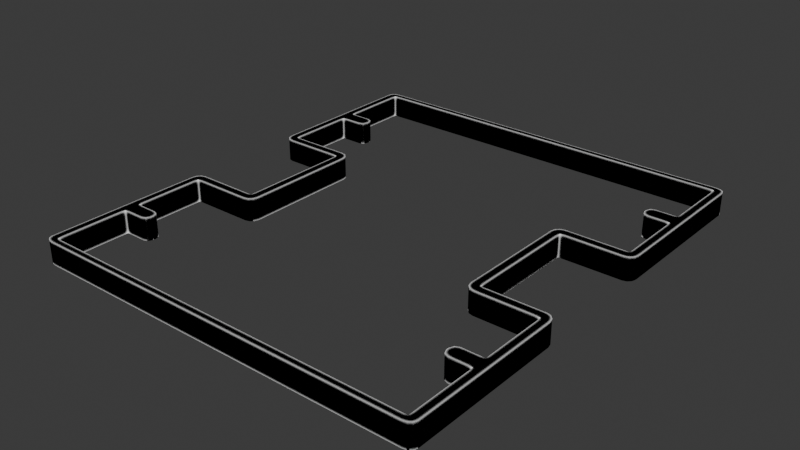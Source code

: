 # Source: Code-ManMaze.blend  (saved by Blender 5.1.29; exported with 4.5.12 LTS)
import bpy
from mathutils import Matrix  # noqa: F401  (used for matrix-valued properties, if any)

bpy.ops.wm.read_factory_settings(use_empty=True)
scene = bpy.context.scene
scene.name = 'Scene'

# ---- images (referenced by path relative to the original .blend; pixels are not part of the script)
import os
ASSET_DIR = os.environ.get("B2B_ASSET_DIR", "")  # directory of the original .blend (textures are referenced by path, not embedded)
HERE = os.path.dirname(os.path.abspath(__file__))  # packed textures are extracted next to this script under _unpacked/

def load_image(name, relpath, width, height, colorspace="sRGB"):
    """Load a texture the original file referenced (path relative to the .blend, or extracted next to this script)."""
    p = next((c for c in (os.path.join(HERE, relpath), os.path.join(ASSET_DIR, relpath)) if relpath and os.path.exists(c)), "")
    if p:
        img = bpy.data.images.load(p, check_existing=True)
        img.name = name
    else:  # same state as the original file: an image datablock whose file is absent (Cycles renders it pink)
        img = bpy.data.images.new(name, width, height)
        img.source = "FILE"
        img.filepath = "//" + (relpath or name)
    img.colorspace_settings.name = colorspace
    return img
img_emissivemask = load_image('EmissiveMask', 'EmissiveMask.png', 1024, 1024, 'sRGB')

# ---- materials (node trees are filled in below, after node groups)
mat_empty = bpy.data.materials.new('Empty')

# ---- material node trees
mat_empty.use_nodes = True; mat_empty.node_tree.nodes.clear()
_N = mat_empty.node_tree.nodes; _L = mat_empty.node_tree.links
n0 = _N.new('ShaderNodeOutputMaterial'); n0.name = 'Material Output'; n0.location = (15, 195)
n1 = _N.new('ShaderNodeWireframe'); n1.name = 'Wireframe'; n1.location = (-652, -227)
n1.inputs[0].default_value = 0.04
n2 = _N.new('ShaderNodeEmission'); n2.name = 'Emission'; n2.location = (-165, 219)
n3 = _N.new('ShaderNodeBevel'); n3.name = 'Bevel'; n3.location = (-984, 118)
n3.samples = 16
n3.inputs[0].default_value = 2.0
n4 = _N.new('ShaderNodeNewGeometry'); n4.name = 'Geometry'; n4.location = (-1000, -28)
n5 = _N.new('ShaderNodeVectorMath'); n5.name = 'Vector Math'; n5.location = (-714, 85)
n5.operation = 'DOT_PRODUCT'
n6 = _N.new('ShaderNodeValToRGB'); n6.name = 'Color Ramp.001'; n6.location = (-445, 244)
while len(n6.color_ramp.elements) > 1: n6.color_ramp.elements.remove(n6.color_ramp.elements[-1])
n6.color_ramp.elements[0].position = 0.4636; n6.color_ramp.elements[0].color = (1.0, 1.0, 1.0, 1.0)
_e = n6.color_ramp.elements.new(0.9); _e.color = (0.0, 0.0, 0.0, 1.0)
n7 = _N.new('ShaderNodeTexImage'); n7.name = 'Image Texture'; n7.location = (240, 192)
n7.image = img_emissivemask
_L.new(n2.outputs[0], n0.inputs[0])
_L.new(n3.outputs[0], n5.inputs[0])
_L.new(n4.outputs[1], n5.inputs[1])
_L.new(n5.outputs[1], n6.inputs[0])
_L.new(n6.outputs[0], n2.inputs[0])
n0.is_active_output = True

# ---- world
world_world = bpy.data.worlds.new('World'); scene.world = world_world
world_world.use_nodes = True; world_world.node_tree.nodes.clear()
_N = world_world.node_tree.nodes; _L = world_world.node_tree.links
n0 = _N.new('ShaderNodeOutputWorld'); n0.name = 'World Output'; n0.location = (200, 100)
n1 = _N.new('ShaderNodeBackground'); n1.name = 'Background'; n1.location = (-200, 100)
n1.inputs[0].default_value = (0.05088, 0.05088, 0.05088, 1.0)
_L.new(n1.outputs[0], n0.inputs[0])
n0.is_active_output = True
world_world.color = (0.05088, 0.05088, 0.05088)
world_world.sun_shadow_jitter_overblur = 0.0

# ---- meshes
me_empty = bpy.data.meshes.new('Empty')
me_empty.from_pydata([(0.0, -2.428, 0.0), (0.0, -2.5, 0.0), (-2.098, -2.428, 0.0), (-2.19, -0.7284, 0.0), (-2.098, -0.7284, 0.0), (-2.098, -0.6291, 0.0), (-1.318, -2.5, 0.0), (-1.318, -2.428, 0.0), (-1.417, -2.428, 0.0), (-1.417, -0.6291, 0.0), (-1.417, -2.5, 0.0), (-1.318, -0.1704, 0.0), (-1.417, -0.1704, 0.0), (-1.318, -0.08519, 0.0), (-1.417, -0.08519, 0.0), (-2.19, -1.655, 0.0), (-2.098, -1.655, 0.0), (-2.19, -1.49, 0.0), (-2.098, -1.49, 0.0), (-1.791, -2.428, 0.0), (-1.791, -0.7284, 0.0), (-1.791, -0.6291, 0.0), (-1.791, -2.5, 0.0), (-1.318, 0.0, 0.0), (-1.417, 0.0, 0.0), (-1.417, -0.7284, 0.0), (-1.318, -0.6291, 0.0), (-1.368, -0.7151, 0.0), (-1.331, -0.6788, 0.0), (-2.144, -0.6424, 0.0), (-2.178, -0.6787, 0.0), (-2.098, -2.5, 0.0), (-2.19, -2.428, 0.0), (-2.144, -2.49, 0.0), (-2.178, -2.464, 0.0), (-1.791, -1.587, 0.0), (-1.859, -1.655, 0.0), (-1.811, -1.635, 0.0), (-1.791, -1.558, 0.0), (-1.859, -1.49, 0.0), (-1.811, -1.509, 0.0)], [], [(6, 1, 0, 7), (17, 18, 4, 3), (10, 6, 7, 8), (22, 10, 8, 19), (20, 25, 9, 21), (9, 26, 11, 12), (12, 11, 13, 14), (32, 2, 16, 15), (15, 16, 18, 17), (4, 20, 21, 5), (31, 22, 19, 2), (14, 13, 23, 24), (25, 27, 28, 26, 9), (3, 4, 5, 29, 30), (32, 34, 33, 31, 2), (16, 36, 37, 35, 38, 40, 39, 18)])
_uv = me_empty.uv_layers.new(name='UVMap')
_uv.uv.foreach_set('vector', [0.1991, 0.0, 0.5, 0.0, 0.5, 0.0144, 0.1991, 0.0144, 0.0, 0.2021, 0.02096, 0.2021, 0.02096, 0.3543, 0.0, 0.3543, 0.1765, 0.0, 0.1991, 0.0, 0.1991, 0.0144, 0.1765, 0.0144, 0.09118, 0.0, 0.1765, 0.0, 0.1765, 0.0144, 0.09118, 0.0144, 0.09118, 0.3543, 0.1765, 0.3543, 0.1765, 0.3742, 0.09118, 0.3742, 0.1765, 0.3742, 0.1991, 0.3742, 0.1991, 0.4659, 0.1765, 0.4659, 0.1765, 0.4659, 0.1991, 0.4659, 0.1991, 0.483, 0.1765, 0.483, 0.0, 0.0144, 0.02096, 0.0144, 0.02096, 0.169, 0.0, 0.169, 0.0, 0.169, 0.02096, 0.169, 0.02096, 0.2021, 0.0, 0.2021, 0.02096, 0.3543, 0.09118, 0.3543, 0.09118, 0.3742, 0.02096, 0.3742, 0.02096, 0.0, 0.09118, 0.0, 0.09118, 0.0144, 0.02096, 0.0144, 0.1765, 0.483, 0.1991, 0.483, 0.1991, 0.483, 0.1765, 0.483, 0.1765, 0.3543, 0.1878, 0.357, 0.1961, 0.3642, 0.1991, 0.3742, 0.1765, 0.3742, 0.0, 0.3543, 0.02096, 0.3543, 0.02095, 0.3742, 0.01047, 0.3715, 0.002806, 0.3643, 0.0, 0.01439, 0.002806, 0.007194, 0.01047, 0.001928, 0.02096, 0.0, 0.02096, 0.0144, 0.02096, 0.169, 0.07561, 0.169, 0.08662, 0.173, 0.09118, 0.1827, 0.09118, 0.1885, 0.08662, 0.1981, 0.07561, 0.2021, 0.02096, 0.2021])
me_empty.materials.append(mat_empty)
me_empty.update()
me_empty_001 = bpy.data.meshes.new('Empty.001')
me_empty_001.from_pydata([(-47.15, -54.55, 5.617), (-49.21, -16.37, 5.617), (-47.15, -16.37, 5.617), (-47.15, -14.13, 5.617), (-31.84, -14.13, 5.617), (-47.15, -37.18, 5.617), (-47.15, -33.47, 5.617), (-29.62, 14.13, 5.617), (-31.84, 14.13, 5.617), (-31.84, -16.37, 5.617), (-29.62, -14.13, 5.617), (-30.73, -16.07, 5.617), (-29.91, -15.25, 5.617), (-48.18, -14.43, 5.617), (-48.94, -15.25, 5.617), (-47.15, -56.17, 5.617), (-49.21, -54.55, 5.617), (-48.18, -55.95, 5.617), (-48.94, -55.36, 5.617), (-40.24, -35.65, 5.617), (-41.77, -37.18, 5.617), (-40.69, -36.74, 5.617), (-40.24, -35.0, 5.617), (-41.77, -33.47, 5.617), (-40.69, -33.92, 5.617), (-47.15, -54.55, 0.0), (-49.21, -16.37, 0.0), (-47.15, -16.37, 0.0), (-47.15, -14.13, 0.0), (-31.84, -14.13, 0.0), (-47.15, -37.18, 0.0), (-47.15, -33.47, 0.0), (-29.62, 14.13, 0.0), (-31.84, 14.13, 0.0), (-31.84, -16.37, 0.0), (-29.62, -14.13, 0.0), (-30.73, -16.07, 0.0), (-29.91, -15.25, 0.0), (-48.18, -14.43, 0.0), (-48.94, -15.25, 0.0), (-47.15, -56.17, 0.0), (-49.21, -54.55, 0.0), (-48.18, -55.95, 0.0), (-48.94, -55.36, 0.0), (-40.24, -35.65, 0.0), (-41.77, -37.18, 0.0), (-40.69, -36.74, 0.0), (-40.24, -35.0, 0.0), (-41.77, -33.47, 0.0), (-40.69, -33.92, 0.0), (-47.15, 54.55, 5.617), (-49.21, 16.37, 5.617), (-47.15, 16.37, 5.617), (-47.15, 14.13, 5.617), (-47.15, 37.18, 5.617), (-47.15, 33.47, 5.617), (-31.84, 16.37, 5.617), (-30.73, 16.07, 5.617), (-29.91, 15.25, 5.617), (-48.18, 14.43, 5.617), (-48.94, 15.25, 5.617), (-47.15, 56.17, 5.617), (-49.21, 54.55, 5.617), (-48.18, 55.95, 5.617), (-48.94, 55.36, 5.617), (-40.24, 35.65, 5.617), (-41.77, 37.18, 5.617), (-40.69, 36.74, 5.617), (-40.24, 35.0, 5.617), (-41.77, 33.47, 5.617), (-40.69, 33.92, 5.617), (-47.15, 54.55, 0.0), (-49.21, 16.37, 0.0), (-47.15, 16.37, 0.0), (-47.15, 14.13, 0.0), (-47.15, 37.18, 0.0), (-47.15, 33.47, 0.0), (-31.84, 16.37, 0.0), (-30.73, 16.07, 0.0), (-29.91, 15.25, 0.0), (-48.18, 14.43, 0.0), (-48.94, 15.25, 0.0), (-47.15, 56.17, 0.0), (-49.21, 54.55, 0.0), (-48.18, 55.95, 0.0), (-48.94, 55.36, 0.0), (-40.24, 35.65, 0.0), (-41.77, 37.18, 0.0), (-40.69, 36.74, 0.0), (-40.24, 35.0, 0.0), (-41.77, 33.47, 0.0), (-40.69, 33.92, 0.0), (47.15, -54.55, 5.617), (49.21, -16.37, 5.617), (47.15, -16.37, 5.617), (47.15, -14.13, 5.617), (31.84, -14.13, 5.617), (47.15, -37.18, 5.617), (47.15, -33.47, 5.617), (29.62, -14.13, 5.617), (31.84, -16.37, 5.617), (30.73, -16.07, 5.617), (29.91, -15.25, 5.617), (48.18, -14.43, 5.617), (48.94, -15.25, 5.617), (47.15, -56.17, 5.617), (49.21, -54.55, 5.617), (48.18, -55.95, 5.617), (48.94, -55.36, 5.617), (40.24, -35.65, 5.617), (41.77, -37.18, 5.617), (40.69, -36.74, 5.617), (40.24, -35.0, 5.617), (41.77, -33.47, 5.617), (40.69, -33.92, 5.617), (47.15, -54.55, 0.0), (49.21, -16.37, 0.0), (47.15, -16.37, 0.0), (47.15, -14.13, 0.0), (31.84, -14.13, 0.0), (47.15, -37.18, 0.0), (47.15, -33.47, 0.0), (31.84, -16.37, 0.0), (29.62, -14.13, 0.0), (30.73, -16.07, 0.0), (29.91, -15.25, 0.0), (48.18, -14.43, 0.0), (48.94, -15.25, 0.0), (47.15, -56.17, 0.0), (49.21, -54.55, 0.0), (48.18, -55.95, 0.0), (48.94, -55.36, 0.0), (40.24, -35.65, 0.0), (41.77, -37.18, 0.0), (40.69, -36.74, 0.0), (40.24, -35.0, 0.0), (41.77, -33.47, 0.0), (40.69, -33.92, 0.0), (47.15, 54.55, 5.617), (49.21, 16.37, 5.617), (47.15, 16.37, 5.617), (47.15, 14.13, 5.617), (31.84, 14.13, 5.617), (47.15, 37.18, 5.617), (47.15, 33.47, 5.617), (31.84, 16.37, 5.617), (29.62, 14.13, 5.617), (30.73, 16.07, 5.617), (29.91, 15.25, 5.617), (48.18, 14.43, 5.617), (48.94, 15.25, 5.617), (47.15, 56.17, 5.617), (49.21, 54.55, 5.617), (48.18, 55.95, 5.617), (48.94, 55.36, 5.617), (40.24, 35.65, 5.617), (41.77, 37.18, 5.617), (40.69, 36.74, 5.617), (40.24, 35.0, 5.617), (41.77, 33.47, 5.617), (40.69, 33.92, 5.617), (47.15, 54.55, 0.0), (49.21, 16.37, 0.0), (47.15, 16.37, 0.0), (47.15, 14.13, 0.0), (31.84, 14.13, 0.0), (47.15, 37.18, 0.0), (47.15, 33.47, 0.0), (31.84, 16.37, 0.0), (29.62, 14.13, 0.0), (30.73, 16.07, 0.0), (29.91, 15.25, 0.0), (48.18, 14.43, 0.0), (48.94, 15.25, 0.0), (47.15, 56.17, 0.0), (49.21, 54.55, 0.0), (48.18, 55.95, 0.0), (48.94, 55.36, 0.0), (40.24, 35.65, 0.0), (41.77, 37.18, 0.0), (40.69, 36.74, 0.0), (40.24, 35.0, 0.0), (41.77, 33.47, 0.0), (40.69, 33.92, 0.0)], [], [(104, 103, 94), (104, 94, 93), (94, 98, 93), (102, 101, 96), (61, 84, 63), (113, 114, 112), (2, 4, 3), (95, 94, 103), (113, 109, 110), (142, 119, 165), (60, 80, 59), (113, 112, 109), (7, 79, 58), (96, 99, 102), (5, 25, 30), (101, 100, 96), (106, 93, 97), (107, 108, 92), (108, 106, 92), (105, 107, 92), (18, 17, 0), (17, 15, 0), (1, 16, 5), (16, 18, 0), (1, 5, 6), (13, 14, 2), (14, 1, 2), (99, 142, 146), (3, 13, 2), (138, 61, 50), (12, 10, 4), (9, 11, 4), (11, 12, 4), (93, 98, 97), (109, 111, 110), (2, 1, 6), (5, 16, 0), (24, 23, 22), (1, 41, 16), (106, 97, 92), (23, 20, 22), (21, 19, 20), (19, 22, 20), (67, 87, 66), (68, 86, 65), (66, 75, 54), (58, 78, 57), (156, 144, 143), (6, 48, 31), (54, 71, 50), (10, 37, 35), (100, 117, 94), (104, 126, 103), (52, 76, 55), (15, 42, 40), (159, 183, 182), (110, 120, 97), (144, 182, 167), (22, 44, 47), (156, 166, 179), (103, 118, 95), (13, 28, 38), (101, 122, 100), (57, 77, 56), (158, 178, 181), (11, 34, 36), (99, 125, 102), (140, 142, 141), (8, 7, 58), (58, 57, 8), (57, 56, 8), (105, 130, 107), (69, 70, 68), (69, 68, 65), (69, 65, 66), (53, 52, 59), (52, 55, 51), (60, 52, 51), (60, 59, 52), (62, 51, 54), (63, 64, 50), (64, 62, 50), (0, 105, 92), (61, 63, 50), (154, 153, 138), (153, 151, 138), (139, 152, 143), (152, 154, 138), (139, 143, 144), (149, 150, 140), (150, 139, 140), (96, 94, 95), (141, 149, 140), (7, 4, 10), (148, 146, 142), (145, 147, 142), (147, 148, 142), (51, 55, 54), (65, 67, 66), (140, 139, 144), (143, 152, 138), (160, 159, 158), (18, 41, 43), (62, 54, 50), (159, 156, 158), (157, 155, 156), (155, 158, 156), (51, 81, 60), (72, 62, 83), (97, 115, 92), (54, 69, 66), (1, 39, 26), (0, 115, 25), (63, 85, 64), (71, 138, 50), (56, 73, 52), (59, 74, 53), (64, 83, 62), (65, 88, 67), (97, 113, 110), (74, 8, 53), (2, 31, 27), (61, 174, 82), (20, 6, 5), (151, 176, 174), (69, 91, 70), (70, 89, 68), (55, 90, 69), (40, 105, 15), (146, 123, 99), (7, 35, 32), (146, 171, 169), (94, 121, 98), (116, 106, 129), (4, 33, 29), (111, 133, 110), (14, 38, 39), (109, 134, 111), (12, 36, 37), (107, 131, 108), (153, 177, 176), (108, 129, 106), (102, 124, 101), (20, 30, 45), (93, 127, 104), (114, 135, 112), (17, 43, 42), (98, 136, 113), (154, 175, 177), (113, 137, 114), (155, 180, 178), (24, 47, 49), (150, 172, 173), (3, 29, 28), (19, 46, 44), (147, 168, 170), (8, 52, 53), (143, 161, 166), (139, 175, 152), (112, 132, 109), (140, 167, 163), (141, 165, 164), (21, 45, 46), (148, 170, 171), (9, 27, 34), (23, 49, 48), (118, 96, 95), (160, 181, 183), (157, 179, 180), (149, 164, 172), (139, 173, 162), (145, 163, 168), (61, 82, 84), (2, 9, 4), (142, 96, 119), (60, 81, 80), (7, 32, 79), (5, 0, 25), (99, 96, 142), (138, 151, 61), (1, 26, 41), (67, 88, 87), (68, 89, 86), (66, 87, 75), (58, 79, 78), (156, 159, 144), (6, 23, 48), (54, 75, 71), (10, 12, 37), (100, 122, 117), (104, 127, 126), (52, 73, 76), (15, 17, 42), (159, 160, 183), (110, 133, 120), (144, 159, 182), (22, 19, 44), (156, 143, 166), (103, 126, 118), (13, 3, 28), (101, 124, 122), (57, 78, 77), (158, 155, 178), (11, 9, 34), (99, 123, 125), (140, 145, 142), (105, 128, 130), (0, 15, 105), (96, 100, 94), (7, 8, 4), (18, 16, 41), (51, 72, 81), (72, 51, 62), (97, 120, 115), (54, 55, 69), (1, 14, 39), (0, 92, 115), (63, 84, 85), (71, 161, 138), (56, 77, 73), (59, 80, 74), (64, 85, 83), (65, 86, 88), (97, 98, 113), (74, 33, 8), (2, 6, 31), (61, 151, 174), (20, 23, 6), (151, 153, 176), (69, 90, 91), (70, 91, 89), (55, 76, 90), (40, 128, 105), (146, 169, 123), (7, 10, 35), (146, 148, 171), (94, 117, 121), (116, 93, 106), (4, 8, 33), (111, 134, 133), (14, 13, 38), (109, 132, 134), (12, 11, 36), (107, 130, 131), (153, 154, 177), (108, 131, 129), (102, 125, 124), (20, 5, 30), (93, 116, 127), (114, 137, 135), (17, 18, 43), (98, 121, 136), (154, 152, 175), (113, 136, 137), (155, 157, 180), (24, 22, 47), (150, 149, 172), (3, 4, 29), (19, 21, 46), (147, 145, 168), (8, 56, 52), (143, 138, 161), (139, 162, 175), (112, 135, 132), (140, 144, 167), (141, 142, 165), (21, 20, 45), (148, 147, 170), (9, 2, 27), (23, 24, 49), (118, 119, 96), (160, 158, 181), (157, 156, 179), (149, 141, 164), (139, 150, 173), (145, 140, 163)])
_uv = me_empty_001.uv_layers.new(name='UVMap')
_uv.uv.foreach_set('vector', [0.8748, 0.3643, 0.868, 0.3716, 0.8589, 0.3544, 0.8748, 0.3643, 0.8589, 0.3544, 0.8772, 0.3544, 0.8589, 0.3544, 0.8589, 0.2022, 0.8772, 0.3544, 0.7055, 0.3643, 0.7127, 0.357, 0.7226, 0.3742, 0.2295, 0.871, 0.2795, 0.8802, 0.2295, 0.8802, 0.811, 0.2022, 0.8013, 0.1982, 0.7973, 0.1885, 0.01955, 0.3544, 0.1558, 0.3742, 0.01955, 0.3742, 0.8589, 0.3742, 0.8589, 0.3544, 0.868, 0.3716, 0.811, 0.2022, 0.7973, 0.1827, 0.811, 0.1691, 0.3862, 0.6365, 0.4362, 0.3849, 0.4362, 0.6365, 0.3862, 0.374, 0.4362, 0.3813, 0.3862, 0.3813, 0.811, 0.2022, 0.7973, 0.1885, 0.7973, 0.1827, 0.5946, 0.629, 0.6446, 0.6389, 0.5946, 0.6389, 0.7226, 0.3742, 0.7028, 0.3742, 0.7055, 0.3643, 8.522e-05, 0.5331, 0.05008, 0.3785, 0.05008, 0.5331, 0.7127, 0.357, 0.7226, 0.3544, 0.7226, 0.3742, 0.8772, 0.01448, 0.8772, 0.3544, 0.8589, 0.1691, 0.868, 0.002017, 0.8748, 0.007282, 0.8589, 0.01449, 0.8748, 0.007282, 0.8772, 0.01448, 0.8589, 0.01449, 0.8589, 8.916e-05, 0.868, 0.002017, 0.8589, 0.01449, 0.003652, 0.007282, 0.01037, 0.002017, 0.01955, 0.01449, 0.01037, 0.002017, 0.01955, 8.916e-05, 0.01955, 0.01449, 0.001193, 0.3544, 0.001193, 0.01448, 0.01955, 0.1691, 0.001193, 0.01448, 0.003652, 0.007282, 0.01955, 0.01449, 0.001193, 0.3544, 0.01955, 0.1691, 0.01955, 0.2022, 0.01037, 0.3716, 0.003652, 0.3643, 0.01955, 0.3544, 0.003652, 0.3643, 0.001193, 0.3544, 0.01955, 0.3544, 0.7028, 0.3742, 0.7226, 0.6258, 0.7028, 0.6259, 0.01955, 0.3742, 0.01037, 0.3716, 0.01955, 0.3544, 0.8589, 0.9856, 0.01955, 1.0, 0.01955, 0.9856, 0.173, 0.3643, 0.1756, 0.3742, 0.1558, 0.3742, 0.1558, 0.3544, 0.1657, 0.357, 0.1558, 0.3742, 0.1657, 0.357, 0.173, 0.3643, 0.1558, 0.3742, 0.8772, 0.3544, 0.8589, 0.2022, 0.8589, 0.1691, 0.7973, 0.1827, 0.8013, 0.1731, 0.811, 0.1691, 0.01955, 0.3544, 0.001193, 0.3544, 0.01955, 0.2022, 0.01955, 0.1691, 0.001193, 0.01448, 0.01955, 0.01449, 0.07708, 0.1982, 0.06743, 0.2022, 0.08107, 0.1885, 0.4379, 0.03416, 0.4879, 0.3741, 0.4379, 0.3741, 0.8772, 0.01448, 0.8589, 0.1691, 0.8589, 0.01449, 0.06743, 0.2022, 0.06743, 0.1691, 0.08107, 0.1885, 0.07708, 0.1731, 0.08107, 0.1827, 0.06743, 0.1691, 0.08107, 0.1827, 0.08107, 0.1885, 0.06743, 0.1691, 0.3867, 0.7399, 0.3964, 0.6899, 0.3964, 0.7399, 0.1519, 0.01624, 0.1461, 0.06624, 0.1461, 0.01624, 0.3964, 0.7399, 0.4443, 0.6899, 0.4443, 0.7399, 0.5946, 0.6389, 0.6446, 0.6462, 0.5946, 0.6462, 0.811, 0.831, 0.8589, 0.7979, 0.8589, 0.831, 0.4443, 0.6882, 0.3964, 0.6382, 0.4443, 0.6382, 0.1035, 0.3785, 0.1535, 0.5331, 0.1035, 0.5331, 0.5946, 0.3774, 0.6446, 0.3675, 0.6446, 0.3774, 0.5413, 0.5487, 0.5913, 0.685, 0.5413, 0.685, 0.4912, 0.374, 0.5412, 0.3813, 0.4912, 0.3813, 0.001266, 0.588, 0.1535, 0.538, 0.1535, 0.588, 0.1778, 0.0317, 0.2278, 0.02252, 0.2278, 0.0317, 0.4562, 0.7399, 0.4465, 0.6899, 0.4562, 0.6899, 0.5159, 0.7399, 0.5638, 0.6899, 0.5638, 0.7399, 0.504, 0.7399, 0.4562, 0.6899, 0.504, 0.6899, 0.1461, 0.06794, 0.1519, 0.1179, 0.1461, 0.1179, 0.06951, 0.6979, 0.02164, 0.6479, 0.06951, 0.6479, 0.6479, 0.01615, 0.6979, 0.02533, 0.6479, 0.02533, 0.6479, 0.3102, 0.6979, 0.301, 0.6979, 0.3102, 0.5413, 0.5388, 0.5913, 0.5487, 0.5413, 0.5487, 0.02109, 0.01864, 0.07108, 0.02856, 0.02109, 0.02856, 0.1461, 0.1212, 0.1519, 0.1712, 0.1461, 0.1712, 0.4896, 0.6882, 0.5396, 0.6783, 0.5396, 0.6882, 0.08409, 0.2849, 0.1341, 0.2948, 0.08409, 0.2948, 0.8589, 0.6457, 0.7226, 0.6258, 0.8589, 0.6258, 0.1558, 0.6258, 0.1756, 0.6259, 0.173, 0.6358, 0.173, 0.6358, 0.1657, 0.6431, 0.1558, 0.6258, 0.1657, 0.6431, 0.1558, 0.6457, 0.1558, 0.6258, 0.1778, 0.871, 0.2278, 0.8802, 0.1778, 0.8802, 0.06743, 0.7979, 0.07708, 0.8019, 0.08107, 0.8116, 0.06743, 0.7979, 0.08107, 0.8116, 0.08107, 0.8174, 0.06743, 0.7979, 0.08107, 0.8174, 0.06743, 0.831, 0.01955, 0.6258, 0.01955, 0.6457, 0.01037, 0.6285, 0.01955, 0.6457, 0.01955, 0.7979, 0.001193, 0.6457, 0.003652, 0.6358, 0.01955, 0.6457, 0.001193, 0.6457, 0.003652, 0.6358, 0.01037, 0.6285, 0.01955, 0.6457, 0.001193, 0.9856, 0.001193, 0.6457, 0.01955, 0.831, 0.01037, 0.9981, 0.003652, 0.9928, 0.01955, 0.9856, 0.003652, 0.9928, 0.001193, 0.9856, 0.01955, 0.9856, 0.01955, 0.01449, 0.8589, 8.916e-05, 0.8589, 0.01449, 0.01955, 1.0, 0.01037, 0.9981, 0.01955, 0.9856, 0.8748, 0.9928, 0.868, 0.9981, 0.8589, 0.9856, 0.868, 0.9981, 0.8589, 1.0, 0.8589, 0.9856, 0.8772, 0.6457, 0.8772, 0.9856, 0.8589, 0.831, 0.8772, 0.9856, 0.8748, 0.9928, 0.8589, 0.9856, 0.8772, 0.6457, 0.8589, 0.831, 0.8589, 0.7979, 0.868, 0.6285, 0.8748, 0.6358, 0.8589, 0.6457, 0.8748, 0.6358, 0.8772, 0.6457, 0.8589, 0.6457, 0.7226, 0.3742, 0.8589, 0.3544, 0.8589, 0.3742, 0.8589, 0.6258, 0.868, 0.6285, 0.8589, 0.6457, 0.1756, 0.6259, 0.1558, 0.3742, 0.1756, 0.3742, 0.7055, 0.6358, 0.7028, 0.6259, 0.7226, 0.6258, 0.7226, 0.6457, 0.7127, 0.6431, 0.7226, 0.6258, 0.7127, 0.6431, 0.7055, 0.6358, 0.7226, 0.6258, 0.001193, 0.6457, 0.01955, 0.7979, 0.01955, 0.831, 0.08107, 0.8174, 0.07708, 0.827, 0.06743, 0.831, 0.8589, 0.6457, 0.8772, 0.6457, 0.8589, 0.7979, 0.8589, 0.831, 0.8772, 0.9856, 0.8589, 0.9856, 0.8013, 0.8019, 0.811, 0.7979, 0.7973, 0.8116, 0.4379, 0.3813, 0.4879, 0.3741, 0.4879, 0.3813, 0.001193, 0.9856, 0.01955, 0.831, 0.01955, 0.9856, 0.811, 0.7979, 0.811, 0.831, 0.7973, 0.8116, 0.8013, 0.827, 0.7973, 0.8174, 0.811, 0.831, 0.7973, 0.8174, 0.7973, 0.8116, 0.811, 0.831, 0.3862, 0.3641, 0.4362, 0.374, 0.3862, 0.374, 0.4362, 0.3641, 0.3862, 0.02416, 0.4362, 0.02416, 0.05178, 0.3785, 0.1018, 0.5331, 0.05178, 0.5331, 0.01955, 0.831, 0.06743, 0.7979, 0.06743, 0.831, 0.4379, 0.03416, 0.4879, 0.02423, 0.4879, 0.03416, 0.2828, 0.8562, 0.3328, 0.01691, 0.3328, 0.8562, 0.2295, 0.8802, 0.2795, 0.8869, 0.2295, 0.8869, 0.3845, 0.01691, 0.3345, 0.8562, 0.3345, 0.01691, 0.02109, 0.02856, 0.07108, 0.1648, 0.02109, 0.1648, 0.6479, 0.3118, 0.6979, 0.321, 0.6479, 0.321, 0.3862, 0.01696, 0.4362, 0.02416, 0.3862, 0.02416, 0.1461, 0.01624, 0.1365, 0.06624, 0.1365, 0.01624, 0.8589, 0.1691, 0.811, 0.2022, 0.811, 0.1691, 0.6979, 0.321, 0.6479, 0.4572, 0.6479, 0.321, 0.5962, 0.1696, 0.6462, 0.01742, 0.6462, 0.1696, 0.2295, 0.871, 0.2795, 0.0317, 0.2795, 0.871, 0.06743, 0.1691, 0.01955, 0.2022, 0.01955, 0.1691, 0.2295, 0.0317, 0.2795, 0.02252, 0.2795, 0.0317, 0.1293, 0.6979, 0.1389, 0.6479, 0.1389, 0.6979, 0.1616, 0.01624, 0.1519, 0.06624, 0.1519, 0.01624, 0.08141, 0.6979, 0.1293, 0.6479, 0.1293, 0.6979, 0.2278, 0.0317, 0.1778, 0.871, 0.1778, 0.0317, 0.08409, 0.03328, 0.1341, 0.2849, 0.08409, 0.2849, 0.5946, 0.629, 0.6446, 0.3774, 0.6446, 0.629, 0.08409, 0.03328, 0.1341, 0.02335, 0.1341, 0.03328, 0.5413, 0.3841, 0.5913, 0.5363, 0.5413, 0.5363, 0.5412, 0.3641, 0.4912, 0.02416, 0.5412, 0.02416, 0.4379, 0.6365, 0.4879, 0.3849, 0.4879, 0.6365, 0.5063, 0.7399, 0.5159, 0.6899, 0.5159, 0.7399, 0.4379, 0.02423, 0.4879, 0.01696, 0.4879, 0.02423, 0.1461, 0.1729, 0.1365, 0.2229, 0.1365, 0.1729, 0.5946, 0.3675, 0.6446, 0.3602, 0.6446, 0.3675, 0.1778, 0.8802, 0.2278, 0.8869, 0.1778, 0.8869, 0.2295, 0.02252, 0.2795, 0.0158, 0.2795, 0.02252, 0.4912, 0.01696, 0.5412, 0.02416, 0.4912, 0.02416, 0.08409, 0.2948, 0.1341, 0.3021, 0.08409, 0.3021, 0.593, 0.6979, 0.643, 0.6501, 0.643, 0.6979, 0.4912, 0.3641, 0.5412, 0.374, 0.4912, 0.374, 0.1616, 0.1729, 0.1519, 0.2229, 0.1519, 0.1729, 0.1778, 0.02252, 0.2278, 0.0158, 0.2278, 0.02252, 0.6463, 0.6404, 0.6963, 0.6883, 0.6463, 0.6883, 0.5429, 0.3829, 0.5929, 0.3757, 0.5929, 0.3829, 0.6463, 0.6883, 0.6963, 0.6979, 0.6463, 0.6979, 0.1519, 0.1212, 0.1616, 0.1712, 0.1519, 0.1712, 0.1365, 0.06794, 0.1461, 0.1179, 0.1365, 0.1179, 0.5429, 0.02584, 0.5929, 0.01858, 0.5929, 0.02584, 0.6479, 0.301, 0.6979, 0.1648, 0.6979, 0.301, 0.1519, 0.06794, 0.1616, 0.1179, 0.1519, 0.1179, 0.02109, 0.3522, 0.07108, 0.3423, 0.07108, 0.3522, 0.1558, 0.6258, 0.01955, 0.6457, 0.01955, 0.6258, 0.4896, 0.538, 0.5396, 0.3834, 0.5396, 0.538, 0.5429, 0.03578, 0.5929, 0.3757, 0.5429, 0.3757, 0.1519, 0.1729, 0.1461, 0.2229, 0.1461, 0.1729, 0.5962, 0.3247, 0.6462, 0.1725, 0.6462, 0.3247, 0.6479, 0.5966, 0.6979, 0.4604, 0.6979, 0.5966, 0.593, 0.7076, 0.643, 0.6979, 0.643, 0.7076, 0.08409, 0.02335, 0.1341, 0.01608, 0.1341, 0.02335, 0.4896, 0.6783, 0.5396, 0.5421, 0.5396, 0.6783, 0.3964, 0.6882, 0.3867, 0.6382, 0.3964, 0.6382, 0.6979, 0.02533, 0.6479, 0.1616, 0.6479, 0.02533, 0.1365, 0.1212, 0.1461, 0.1712, 0.1365, 0.1712, 0.07916, 0.6979, 0.06951, 0.6479, 0.07916, 0.6479, 0.6479, 0.6058, 0.6979, 0.5966, 0.6979, 0.6058, 0.5429, 0.03578, 0.5929, 0.02584, 0.5929, 0.03578, 0.02109, 0.3423, 0.07108, 0.206, 0.07108, 0.3423, 0.2295, 0.871, 0.2795, 0.871, 0.2795, 0.8802, 0.01955, 0.3544, 0.1558, 0.3544, 0.1558, 0.3742, 0.3862, 0.6365, 0.3862, 0.3849, 0.4362, 0.3849, 0.3862, 0.374, 0.4362, 0.374, 0.4362, 0.3813, 0.5946, 0.629, 0.6446, 0.629, 0.6446, 0.6389, 8.522e-05, 0.5331, 8.524e-05, 0.3785, 0.05008, 0.3785, 0.7028, 0.3742, 0.7226, 0.3742, 0.7226, 0.6258, 0.8589, 0.9856, 0.8589, 1.0, 0.01955, 1.0, 0.4379, 0.03416, 0.4879, 0.03416, 0.4879, 0.3741, 0.3867, 0.7399, 0.3867, 0.6899, 0.3964, 0.6899, 0.1519, 0.01624, 0.1519, 0.06624, 0.1461, 0.06624, 0.3964, 0.7399, 0.3964, 0.6899, 0.4443, 0.6899, 0.5946, 0.6389, 0.6446, 0.6389, 0.6446, 0.6462, 0.811, 0.831, 0.811, 0.7979, 0.8589, 0.7979, 0.4443, 0.6882, 0.3964, 0.6882, 0.3964, 0.6382, 0.1035, 0.3785, 0.1535, 0.3785, 0.1535, 0.5331, 0.5946, 0.3774, 0.5946, 0.3675, 0.6446, 0.3675, 0.5413, 0.5487, 0.5913, 0.5487, 0.5913, 0.685, 0.4912, 0.374, 0.5412, 0.374, 0.5412, 0.3813, 0.001266, 0.588, 0.001266, 0.538, 0.1535, 0.538, 0.1778, 0.0317, 0.1778, 0.02252, 0.2278, 0.02252, 0.4562, 0.7399, 0.4465, 0.7399, 0.4465, 0.6899, 0.5159, 0.7399, 0.5159, 0.6899, 0.5638, 0.6899, 0.504, 0.7399, 0.4562, 0.7399, 0.4562, 0.6899, 0.1461, 0.06794, 0.1519, 0.06794, 0.1519, 0.1179, 0.06951, 0.6979, 0.02164, 0.6979, 0.02164, 0.6479, 0.6479, 0.01615, 0.6979, 0.01615, 0.6979, 0.02533, 0.6479, 0.3102, 0.6479, 0.301, 0.6979, 0.301, 0.5413, 0.5388, 0.5913, 0.5388, 0.5913, 0.5487, 0.02109, 0.01864, 0.07108, 0.01864, 0.07108, 0.02856, 0.1461, 0.1212, 0.1519, 0.1212, 0.1519, 0.1712, 0.4896, 0.6882, 0.4896, 0.6783, 0.5396, 0.6783, 0.08409, 0.2849, 0.1341, 0.2849, 0.1341, 0.2948, 0.8589, 0.6457, 0.7226, 0.6457, 0.7226, 0.6258, 0.1778, 0.871, 0.2278, 0.871, 0.2278, 0.8802, 0.01955, 0.01449, 0.01955, 8.916e-05, 0.8589, 8.916e-05, 0.7226, 0.3742, 0.7226, 0.3544, 0.8589, 0.3544, 0.1756, 0.6259, 0.1558, 0.6258, 0.1558, 0.3742, 0.4379, 0.3813, 0.4379, 0.3741, 0.4879, 0.3741, 0.3862, 0.3641, 0.4362, 0.3641, 0.4362, 0.374, 0.4362, 0.3641, 0.3862, 0.3641, 0.3862, 0.02416, 0.05178, 0.3785, 0.1018, 0.3785, 0.1018, 0.5331, 0.01955, 0.831, 0.01955, 0.7979, 0.06743, 0.7979, 0.4379, 0.03416, 0.4379, 0.02423, 0.4879, 0.02423, 0.2828, 0.8562, 0.2828, 0.01691, 0.3328, 0.01691, 0.2295, 0.8802, 0.2795, 0.8802, 0.2795, 0.8869, 0.3845, 0.01691, 0.3845, 0.8562, 0.3345, 0.8562, 0.02109, 0.02856, 0.07108, 0.02856, 0.07108, 0.1648, 0.6479, 0.3118, 0.6979, 0.3118, 0.6979, 0.321, 0.3862, 0.01696, 0.4362, 0.01696, 0.4362, 0.02416, 0.1461, 0.01624, 0.1461, 0.06624, 0.1365, 0.06624, 0.8589, 0.1691, 0.8589, 0.2022, 0.811, 0.2022, 0.6979, 0.321, 0.6979, 0.4572, 0.6479, 0.4572, 0.5962, 0.1696, 0.5962, 0.01742, 0.6462, 0.01742, 0.2295, 0.871, 0.2295, 0.0317, 0.2795, 0.0317, 0.06743, 0.1691, 0.06743, 0.2022, 0.01955, 0.2022, 0.2295, 0.0317, 0.2295, 0.02252, 0.2795, 0.02252, 0.1293, 0.6979, 0.1293, 0.6479, 0.1389, 0.6479, 0.1616, 0.01624, 0.1616, 0.06624, 0.1519, 0.06624, 0.08141, 0.6979, 0.08141, 0.6479, 0.1293, 0.6479, 0.2278, 0.0317, 0.2278, 0.871, 0.1778, 0.871, 0.08409, 0.03328, 0.1341, 0.03328, 0.1341, 0.2849, 0.5946, 0.629, 0.5946, 0.3774, 0.6446, 0.3774, 0.08409, 0.03328, 0.08409, 0.02335, 0.1341, 0.02335, 0.5413, 0.3841, 0.5913, 0.3841, 0.5913, 0.5363, 0.5412, 0.3641, 0.4912, 0.3641, 0.4912, 0.02416, 0.4379, 0.6365, 0.4379, 0.3849, 0.4879, 0.3849, 0.5063, 0.7399, 0.5063, 0.6899, 0.5159, 0.6899, 0.4379, 0.02423, 0.4379, 0.01696, 0.4879, 0.01696, 0.1461, 0.1729, 0.1461, 0.2229, 0.1365, 0.2229, 0.5946, 0.3675, 0.5946, 0.3602, 0.6446, 0.3602, 0.1778, 0.8802, 0.2278, 0.8802, 0.2278, 0.8869, 0.2295, 0.02252, 0.2295, 0.0158, 0.2795, 0.0158, 0.4912, 0.01696, 0.5412, 0.01696, 0.5412, 0.02416, 0.08409, 0.2948, 0.1341, 0.2948, 0.1341, 0.3021, 0.593, 0.6979, 0.593, 0.6501, 0.643, 0.6501, 0.4912, 0.3641, 0.5412, 0.3641, 0.5412, 0.374, 0.1616, 0.1729, 0.1616, 0.2229, 0.1519, 0.2229, 0.1778, 0.02252, 0.1778, 0.0158, 0.2278, 0.0158, 0.6463, 0.6404, 0.6963, 0.6404, 0.6963, 0.6883, 0.5429, 0.3829, 0.5429, 0.3757, 0.5929, 0.3757, 0.6463, 0.6883, 0.6963, 0.6883, 0.6963, 0.6979, 0.1519, 0.1212, 0.1616, 0.1212, 0.1616, 0.1712, 0.1365, 0.06794, 0.1461, 0.06794, 0.1461, 0.1179, 0.5429, 0.02584, 0.5429, 0.01858, 0.5929, 0.01858, 0.6479, 0.301, 0.6479, 0.1648, 0.6979, 0.1648, 0.1519, 0.06794, 0.1616, 0.06794, 0.1616, 0.1179, 0.02109, 0.3522, 0.02109, 0.3423, 0.07108, 0.3423, 0.1558, 0.6258, 0.1558, 0.6457, 0.01955, 0.6457, 0.4896, 0.538, 0.4896, 0.3834, 0.5396, 0.3834, 0.5429, 0.03578, 0.5929, 0.03578, 0.5929, 0.3757, 0.1519, 0.1729, 0.1519, 0.2229, 0.1461, 0.2229, 0.5962, 0.3247, 0.5962, 0.1725, 0.6462, 0.1725, 0.6479, 0.5966, 0.6479, 0.4604, 0.6979, 0.4604, 0.593, 0.7076, 0.593, 0.6979, 0.643, 0.6979, 0.08409, 0.02335, 0.08409, 0.01608, 0.1341, 0.01608, 0.4896, 0.6783, 0.4896, 0.5421, 0.5396, 0.5421, 0.3964, 0.6882, 0.3867, 0.6882, 0.3867, 0.6382, 0.6979, 0.02533, 0.6979, 0.1616, 0.6479, 0.1616, 0.1365, 0.1212, 0.1461, 0.1212, 0.1461, 0.1712, 0.07916, 0.6979, 0.06951, 0.6979, 0.06951, 0.6479, 0.6479, 0.6058, 0.6479, 0.5966, 0.6979, 0.5966, 0.5429, 0.03578, 0.5429, 0.02584, 0.5929, 0.02584, 0.02109, 0.3423, 0.02109, 0.206, 0.07108, 0.206])
_uv = me_empty_001.uv_layers.new(name='UVMap.001')
_uv.uv.foreach_set('vector', [0.9356, 0.3643, 0.9289, 0.3715, 0.9197, 0.3543, 0.9356, 0.3643, 0.9197, 0.3543, 0.9381, 0.3543, 0.9197, 0.3543, 0.9197, 0.2021, 0.9381, 0.3543, 0.7663, 0.3642, 0.7735, 0.357, 0.7835, 0.3742, 0.0803, 0.5134, 0.07112, 0.4634, 0.07112, 0.5134, 0.8718, 0.2021, 0.8622, 0.1981, 0.8582, 0.1885, 0.08031, 0.3543, 0.2165, 0.3742, 0.0803, 0.3742, 0.9197, 0.3742, 0.9197, 0.3543, 0.9289, 0.3715, 0.8718, 0.2021, 0.8582, 0.1827, 0.8718, 0.169, 0.6258, 0.5134, 0.3742, 0.4634, 0.6258, 0.4634, 0.6357, 0.5134, 0.6285, 0.4634, 0.6285, 0.5134, 0.8718, 0.2021, 0.8582, 0.1885, 0.8582, 0.1827, 0.6258, 0.5134, 0.6358, 0.4634, 0.6358, 0.5134, 0.7835, 0.3742, 0.7636, 0.3742, 0.7663, 0.3642, 0.169, 0.5134, 0.0144, 0.4634, 0.169, 0.4634, 0.7735, 0.357, 0.7835, 0.3543, 0.7835, 0.3742, 0.9381, 0.01439, 0.9381, 0.3543, 0.9197, 0.169, 0.9289, 0.001928, 0.9356, 0.007194, 0.9197, 0.0144, 0.9356, 0.007194, 0.9381, 0.01439, 0.9197, 0.0144, 0.9197, 0.0, 0.9289, 0.001928, 0.9197, 0.0144, 0.06441, 0.007194, 0.07112, 0.001928, 0.08031, 0.0144, 0.07112, 0.001928, 0.0803, 0.0, 0.08031, 0.0144, 0.06195, 0.3543, 0.06195, 0.01439, 0.08031, 0.169, 0.06195, 0.01439, 0.06441, 0.007194, 0.08031, 0.0144, 0.06195, 0.3543, 0.08031, 0.169, 0.08031, 0.2021, 0.07112, 0.3715, 0.06441, 0.3643, 0.08031, 0.3543, 0.06441, 0.3643, 0.06195, 0.3543, 0.08031, 0.3543, 0.7636, 0.3742, 0.7835, 0.6258, 0.7636, 0.6258, 0.0803, 0.3742, 0.07112, 0.3715, 0.08031, 0.3543, 0.9197, 0.9856, 0.0803, 1.0, 0.08031, 0.9856, 0.2337, 0.3642, 0.2364, 0.3742, 0.2165, 0.3742, 0.2165, 0.3543, 0.2265, 0.357, 0.2165, 0.3742, 0.2265, 0.357, 0.2337, 0.3642, 0.2165, 0.3742, 0.9381, 0.3543, 0.9197, 0.2021, 0.9197, 0.169, 0.8582, 0.1827, 0.8622, 0.173, 0.8718, 0.169, 0.08031, 0.3543, 0.06195, 0.3543, 0.08031, 0.2021, 0.08031, 0.169, 0.06195, 0.01439, 0.08031, 0.0144, 0.1378, 0.1981, 0.1282, 0.2021, 0.1418, 0.1885, 0.3543, 0.5134, 0.01439, 0.4634, 0.01439, 0.5134, 0.9381, 0.01439, 0.9197, 0.169, 0.9197, 0.0144, 0.1282, 0.2021, 0.1282, 0.169, 0.1418, 0.1885, 0.1378, 0.173, 0.1418, 0.1827, 0.1282, 0.169, 0.1418, 0.1827, 0.1418, 0.1885, 0.1282, 0.169, 0.1378, 0.5134, 0.1282, 0.4634, 0.1282, 0.5134, 0.8115, 0.5134, 0.8173, 0.4634, 0.8173, 0.5134, 0.1282, 0.5134, 0.08031, 0.4634, 0.08031, 0.5134, 0.6358, 0.5134, 0.643, 0.4634, 0.643, 0.5134, 0.8718, 0.831, 0.9197, 0.7979, 0.9197, 0.831, 0.08031, 0.5134, 0.1282, 0.4634, 0.08031, 0.4634, 0.831, 0.5134, 0.9856, 0.4634, 0.9856, 0.5134, 0.3742, 0.5134, 0.3642, 0.4634, 0.3742, 0.4634, 0.7835, 0.5134, 0.9197, 0.4634, 0.9197, 0.5134, 0.3643, 0.5134, 0.3715, 0.4634, 0.3715, 0.5134, 0.6457, 0.5134, 0.7979, 0.4634, 0.7979, 0.5134, 0.0803, 0.5134, 0.07112, 0.4634, 0.0803, 0.4634, 0.8718, 0.5134, 0.8622, 0.4634, 0.8718, 0.4634, 0.8718, 0.5134, 0.9197, 0.4634, 0.9197, 0.5134, 0.9197, 0.5134, 0.8718, 0.4634, 0.9197, 0.4634, 0.1885, 0.5134, 0.1827, 0.4634, 0.1885, 0.4634, 0.8718, 0.5134, 0.9197, 0.4634, 0.8718, 0.4634, 0.9289, 0.5134, 0.9197, 0.4634, 0.9197, 0.5134, 0.07112, 0.5134, 0.0803, 0.4634, 0.07112, 0.4634, 0.7735, 0.5134, 0.7835, 0.4634, 0.7835, 0.5134, 0.2265, 0.5134, 0.2165, 0.4634, 0.2165, 0.5134, 0.8115, 0.5134, 0.8173, 0.4634, 0.8115, 0.4634, 0.2265, 0.5134, 0.2165, 0.4634, 0.2265, 0.4634, 0.3742, 0.5134, 0.3642, 0.4634, 0.3642, 0.5134, 0.9197, 0.6457, 0.7835, 0.6258, 0.9197, 0.6258, 0.2165, 0.6258, 0.2364, 0.6258, 0.2337, 0.6358, 0.2337, 0.6358, 0.2265, 0.643, 0.2165, 0.6258, 0.2265, 0.643, 0.2165, 0.6457, 0.2165, 0.6258, 0.9197, 0.5134, 0.9289, 0.4634, 0.9289, 0.5134, 0.1282, 0.7979, 0.1378, 0.8019, 0.1418, 0.8115, 0.1282, 0.7979, 0.1418, 0.8115, 0.1418, 0.8173, 0.1282, 0.7979, 0.1418, 0.8173, 0.1282, 0.831, 0.0803, 0.6258, 0.08031, 0.6457, 0.07112, 0.6285, 0.08031, 0.6457, 0.08031, 0.7979, 0.06195, 0.6457, 0.06441, 0.6357, 0.08031, 0.6457, 0.06195, 0.6457, 0.06441, 0.6357, 0.07112, 0.6285, 0.08031, 0.6457, 0.06195, 0.9856, 0.06195, 0.6457, 0.08031, 0.831, 0.07112, 0.9981, 0.06441, 0.9928, 0.08031, 0.9856, 0.06441, 0.9928, 0.06195, 0.9856, 0.08031, 0.9856, 0.08031, 0.0144, 0.9197, 0.0, 0.9197, 0.0144, 0.0803, 1.0, 0.07112, 0.9981, 0.08031, 0.9856, 0.9356, 0.9928, 0.9289, 0.9981, 0.9197, 0.9856, 0.9289, 0.9981, 0.9197, 1.0, 0.9197, 0.9856, 0.9381, 0.6457, 0.9381, 0.9856, 0.9197, 0.831, 0.9381, 0.9856, 0.9356, 0.9928, 0.9197, 0.9856, 0.9381, 0.6457, 0.9197, 0.831, 0.9197, 0.7979, 0.9289, 0.6285, 0.9356, 0.6357, 0.9197, 0.6457, 0.9356, 0.6357, 0.9381, 0.6457, 0.9197, 0.6457, 0.7835, 0.3742, 0.9197, 0.3543, 0.9197, 0.3742, 0.9197, 0.6258, 0.9289, 0.6285, 0.9197, 0.6457, 0.2364, 0.6258, 0.2165, 0.3742, 0.2364, 0.3742, 0.7663, 0.6358, 0.7636, 0.6258, 0.7835, 0.6258, 0.7835, 0.6457, 0.7735, 0.643, 0.7835, 0.6258, 0.7735, 0.643, 0.7663, 0.6358, 0.7835, 0.6258, 0.06195, 0.6457, 0.08031, 0.7979, 0.08031, 0.831, 0.1418, 0.8173, 0.1378, 0.827, 0.1282, 0.831, 0.9197, 0.6457, 0.9381, 0.6457, 0.9197, 0.7979, 0.9197, 0.831, 0.9381, 0.9856, 0.9197, 0.9856, 0.8622, 0.8019, 0.8718, 0.7979, 0.8582, 0.8115, 0.007194, 0.5134, 0.01439, 0.4634, 0.007194, 0.4634, 0.06195, 0.9856, 0.08031, 0.831, 0.08031, 0.9856, 0.8718, 0.7979, 0.8718, 0.831, 0.8582, 0.8115, 0.8622, 0.827, 0.8582, 0.8173, 0.8718, 0.831, 0.8582, 0.8173, 0.8582, 0.8115, 0.8718, 0.831, 0.6457, 0.5134, 0.6357, 0.4634, 0.6357, 0.5134, 0.6457, 0.4634, 0.9856, 0.5134, 0.9856, 0.4634, 0.169, 0.5134, 0.0144, 0.4634, 0.0144, 0.5134, 0.08031, 0.831, 0.1282, 0.7979, 0.1282, 0.831, 0.3543, 0.5134, 0.3643, 0.4634, 0.3543, 0.4634, 0.08031, 0.5134, 0.9197, 0.4634, 0.08031, 0.4634, 0.07112, 0.5134, 0.06441, 0.4634, 0.06441, 0.5134, 0.08031, 0.4634, 0.9197, 0.5134, 0.08031, 0.5134, 0.2165, 0.5134, 0.08031, 0.4634, 0.08031, 0.5134, 0.07112, 0.5134, 0.0803, 0.4634, 0.0803, 0.5134, 0.9928, 0.5134, 0.9856, 0.4634, 0.9856, 0.5134, 0.8173, 0.5134, 0.827, 0.4634, 0.827, 0.5134, 0.9197, 0.169, 0.8718, 0.2021, 0.8718, 0.169, 0.0803, 0.4634, 0.2165, 0.5134, 0.0803, 0.5134, 0.3543, 0.5134, 0.2021, 0.4634, 0.3543, 0.4634, 0.0803, 0.5134, 0.9197, 0.4634, 0.0803, 0.4634, 0.1282, 0.169, 0.08031, 0.2021, 0.08031, 0.169, 0.9197, 0.5134, 0.9289, 0.4634, 0.9197, 0.4634, 0.1282, 0.5134, 0.1378, 0.4634, 0.1378, 0.5134, 0.8019, 0.5134, 0.8115, 0.4634, 0.8115, 0.5134, 0.08031, 0.5134, 0.1282, 0.4634, 0.1282, 0.5134, 0.0803, 0.4634, 0.9197, 0.5134, 0.0803, 0.5134, 0.6258, 0.5134, 0.3742, 0.4634, 0.3742, 0.5134, 0.6258, 0.5134, 0.3742, 0.4634, 0.6258, 0.4634, 0.6258, 0.5134, 0.6358, 0.4634, 0.6258, 0.4634, 0.3543, 0.5134, 0.2021, 0.4634, 0.2021, 0.5134, 0.3543, 0.4634, 0.01439, 0.5134, 0.01439, 0.4634, 0.3742, 0.5134, 0.6258, 0.4634, 0.3742, 0.4634, 0.8622, 0.5134, 0.8718, 0.4634, 0.8718, 0.5134, 0.3643, 0.5134, 0.3715, 0.4634, 0.3643, 0.4634, 0.1827, 0.5134, 0.173, 0.4634, 0.173, 0.5134, 0.3642, 0.5134, 0.357, 0.4634, 0.3642, 0.4634, 0.9289, 0.5134, 0.9356, 0.4634, 0.9356, 0.5134, 0.9289, 0.5134, 0.9356, 0.4634, 0.9289, 0.4634, 0.007194, 0.5134, 0.01439, 0.4634, 0.01439, 0.5134, 0.3642, 0.5134, 0.357, 0.4634, 0.357, 0.5134, 0.1282, 0.5134, 0.08031, 0.4634, 0.1282, 0.4634, 0.3543, 0.5134, 0.3643, 0.4634, 0.3643, 0.5134, 0.1981, 0.5134, 0.1885, 0.4634, 0.1885, 0.5134, 0.07112, 0.5134, 0.06441, 0.4634, 0.07112, 0.4634, 0.9197, 0.5134, 0.8718, 0.4634, 0.8718, 0.5134, 0.9928, 0.5134, 0.9856, 0.4634, 0.9928, 0.4634, 0.8718, 0.5134, 0.8622, 0.4634, 0.8622, 0.5134, 0.8173, 0.5134, 0.827, 0.4634, 0.8173, 0.4634, 0.1981, 0.5134, 0.1885, 0.4634, 0.1981, 0.4634, 0.6357, 0.5134, 0.6285, 0.4634, 0.6357, 0.4634, 0.0803, 0.5134, 0.2165, 0.4634, 0.0803, 0.4634, 0.1827, 0.5134, 0.173, 0.4634, 0.1827, 0.4634, 0.7735, 0.5134, 0.7835, 0.4634, 0.7735, 0.4634, 0.2165, 0.6258, 0.08031, 0.6457, 0.0803, 0.6258, 0.831, 0.5134, 0.9856, 0.4634, 0.831, 0.4634, 0.6457, 0.5134, 0.9856, 0.4634, 0.9856, 0.5134, 0.1885, 0.5134, 0.1827, 0.4634, 0.1827, 0.5134, 0.6457, 0.5134, 0.7979, 0.4634, 0.6457, 0.4634, 0.9197, 0.5134, 0.7835, 0.4634, 0.9197, 0.4634, 0.1378, 0.5134, 0.1282, 0.4634, 0.1378, 0.4634, 0.6358, 0.5134, 0.643, 0.4634, 0.6358, 0.4634, 0.2165, 0.5134, 0.08031, 0.4634, 0.2165, 0.4634, 0.1282, 0.5134, 0.1378, 0.4634, 0.1282, 0.4634, 0.9197, 0.4634, 0.7835, 0.5134, 0.9197, 0.5134, 0.8019, 0.5134, 0.8115, 0.4634, 0.8019, 0.4634, 0.8622, 0.5134, 0.8718, 0.4634, 0.8622, 0.4634, 0.9289, 0.5134, 0.9197, 0.4634, 0.9289, 0.4634, 0.6457, 0.5134, 0.6357, 0.4634, 0.6457, 0.4634, 0.7835, 0.5134, 0.9197, 0.4634, 0.7835, 0.4634, 0.0803, 0.5134, 0.0803, 0.4634, 0.07112, 0.4634, 0.08031, 0.3543, 0.2165, 0.3543, 0.2165, 0.3742, 0.6258, 0.5134, 0.3742, 0.5134, 0.3742, 0.4634, 0.6357, 0.5134, 0.6357, 0.4634, 0.6285, 0.4634, 0.6258, 0.5134, 0.6258, 0.4634, 0.6358, 0.4634, 0.169, 0.5134, 0.0144, 0.5134, 0.0144, 0.4634, 0.7636, 0.3742, 0.7835, 0.3742, 0.7835, 0.6258, 0.9197, 0.9856, 0.9197, 1.0, 0.0803, 1.0, 0.3543, 0.5134, 0.3543, 0.4634, 0.01439, 0.4634, 0.1378, 0.5134, 0.1378, 0.4634, 0.1282, 0.4634, 0.8115, 0.5134, 0.8115, 0.4634, 0.8173, 0.4634, 0.1282, 0.5134, 0.1282, 0.4634, 0.08031, 0.4634, 0.6358, 0.5134, 0.6358, 0.4634, 0.643, 0.4634, 0.8718, 0.831, 0.8718, 0.7979, 0.9197, 0.7979, 0.08031, 0.5134, 0.1282, 0.5134, 0.1282, 0.4634, 0.831, 0.5134, 0.831, 0.4634, 0.9856, 0.4634, 0.3742, 0.5134, 0.3642, 0.5134, 0.3642, 0.4634, 0.7835, 0.5134, 0.7835, 0.4634, 0.9197, 0.4634, 0.3643, 0.5134, 0.3643, 0.4634, 0.3715, 0.4634, 0.6457, 0.5134, 0.6457, 0.4634, 0.7979, 0.4634, 0.0803, 0.5134, 0.07112, 0.5134, 0.07112, 0.4634, 0.8718, 0.5134, 0.8622, 0.5134, 0.8622, 0.4634, 0.8718, 0.5134, 0.8718, 0.4634, 0.9197, 0.4634, 0.9197, 0.5134, 0.8718, 0.5134, 0.8718, 0.4634, 0.1885, 0.5134, 0.1827, 0.5134, 0.1827, 0.4634, 0.8718, 0.5134, 0.9197, 0.5134, 0.9197, 0.4634, 0.9289, 0.5134, 0.9289, 0.4634, 0.9197, 0.4634, 0.07112, 0.5134, 0.0803, 0.5134, 0.0803, 0.4634, 0.7735, 0.5134, 0.7735, 0.4634, 0.7835, 0.4634, 0.2265, 0.5134, 0.2265, 0.4634, 0.2165, 0.4634, 0.8115, 0.5134, 0.8173, 0.5134, 0.8173, 0.4634, 0.2265, 0.5134, 0.2165, 0.5134, 0.2165, 0.4634, 0.3742, 0.5134, 0.3742, 0.4634, 0.3642, 0.4634, 0.9197, 0.6457, 0.7835, 0.6457, 0.7835, 0.6258, 0.9197, 0.5134, 0.9197, 0.4634, 0.9289, 0.4634, 0.08031, 0.0144, 0.0803, 0.0, 0.9197, 0.0, 0.7835, 0.3742, 0.7835, 0.3543, 0.9197, 0.3543, 0.2364, 0.6258, 0.2165, 0.6258, 0.2165, 0.3742, 0.007194, 0.5134, 0.01439, 0.5134, 0.01439, 0.4634, 0.6457, 0.5134, 0.6457, 0.4634, 0.6357, 0.4634, 0.6457, 0.4634, 0.6457, 0.5134, 0.9856, 0.5134, 0.169, 0.5134, 0.169, 0.4634, 0.0144, 0.4634, 0.08031, 0.831, 0.08031, 0.7979, 0.1282, 0.7979, 0.3543, 0.5134, 0.3643, 0.5134, 0.3643, 0.4634, 0.08031, 0.5134, 0.9197, 0.5134, 0.9197, 0.4634, 0.07112, 0.5134, 0.07112, 0.4634, 0.06441, 0.4634, 0.08031, 0.4634, 0.9197, 0.4634, 0.9197, 0.5134, 0.2165, 0.5134, 0.2165, 0.4634, 0.08031, 0.4634, 0.07112, 0.5134, 0.07112, 0.4634, 0.0803, 0.4634, 0.9928, 0.5134, 0.9928, 0.4634, 0.9856, 0.4634, 0.8173, 0.5134, 0.8173, 0.4634, 0.827, 0.4634, 0.9197, 0.169, 0.9197, 0.2021, 0.8718, 0.2021, 0.0803, 0.4634, 0.2165, 0.4634, 0.2165, 0.5134, 0.3543, 0.5134, 0.2021, 0.5134, 0.2021, 0.4634, 0.0803, 0.5134, 0.9197, 0.5134, 0.9197, 0.4634, 0.1282, 0.169, 0.1282, 0.2021, 0.08031, 0.2021, 0.9197, 0.5134, 0.9289, 0.5134, 0.9289, 0.4634, 0.1282, 0.5134, 0.1282, 0.4634, 0.1378, 0.4634, 0.8019, 0.5134, 0.8019, 0.4634, 0.8115, 0.4634, 0.08031, 0.5134, 0.08031, 0.4634, 0.1282, 0.4634, 0.0803, 0.4634, 0.9197, 0.4634, 0.9197, 0.5134, 0.6258, 0.5134, 0.6258, 0.4634, 0.3742, 0.4634, 0.6258, 0.5134, 0.3742, 0.5134, 0.3742, 0.4634, 0.6258, 0.5134, 0.6358, 0.5134, 0.6358, 0.4634, 0.3543, 0.5134, 0.3543, 0.4634, 0.2021, 0.4634, 0.3543, 0.4634, 0.3543, 0.5134, 0.01439, 0.5134, 0.3742, 0.5134, 0.6258, 0.5134, 0.6258, 0.4634, 0.8622, 0.5134, 0.8622, 0.4634, 0.8718, 0.4634, 0.3643, 0.5134, 0.3715, 0.5134, 0.3715, 0.4634, 0.1827, 0.5134, 0.1827, 0.4634, 0.173, 0.4634, 0.3642, 0.5134, 0.357, 0.5134, 0.357, 0.4634, 0.9289, 0.5134, 0.9289, 0.4634, 0.9356, 0.4634, 0.9289, 0.5134, 0.9356, 0.5134, 0.9356, 0.4634, 0.007194, 0.5134, 0.007194, 0.4634, 0.01439, 0.4634, 0.3642, 0.5134, 0.3642, 0.4634, 0.357, 0.4634, 0.1282, 0.5134, 0.08031, 0.5134, 0.08031, 0.4634, 0.3543, 0.5134, 0.3543, 0.4634, 0.3643, 0.4634, 0.1981, 0.5134, 0.1981, 0.4634, 0.1885, 0.4634, 0.07112, 0.5134, 0.06441, 0.5134, 0.06441, 0.4634, 0.9197, 0.5134, 0.9197, 0.4634, 0.8718, 0.4634, 0.9928, 0.5134, 0.9856, 0.5134, 0.9856, 0.4634, 0.8718, 0.5134, 0.8718, 0.4634, 0.8622, 0.4634, 0.8173, 0.5134, 0.827, 0.5134, 0.827, 0.4634, 0.1981, 0.5134, 0.1885, 0.5134, 0.1885, 0.4634, 0.6357, 0.5134, 0.6285, 0.5134, 0.6285, 0.4634, 0.0803, 0.5134, 0.2165, 0.5134, 0.2165, 0.4634, 0.1827, 0.5134, 0.173, 0.5134, 0.173, 0.4634, 0.7735, 0.5134, 0.7835, 0.5134, 0.7835, 0.4634, 0.2165, 0.6258, 0.2165, 0.6457, 0.08031, 0.6457, 0.831, 0.5134, 0.9856, 0.5134, 0.9856, 0.4634, 0.6457, 0.5134, 0.6457, 0.4634, 0.9856, 0.4634, 0.1885, 0.5134, 0.1885, 0.4634, 0.1827, 0.4634, 0.6457, 0.5134, 0.7979, 0.5134, 0.7979, 0.4634, 0.9197, 0.5134, 0.7835, 0.5134, 0.7835, 0.4634, 0.1378, 0.5134, 0.1282, 0.5134, 0.1282, 0.4634, 0.6358, 0.5134, 0.643, 0.5134, 0.643, 0.4634, 0.2165, 0.5134, 0.08031, 0.5134, 0.08031, 0.4634, 0.1282, 0.5134, 0.1378, 0.5134, 0.1378, 0.4634, 0.9197, 0.4634, 0.7835, 0.4634, 0.7835, 0.5134, 0.8019, 0.5134, 0.8115, 0.5134, 0.8115, 0.4634, 0.8622, 0.5134, 0.8718, 0.5134, 0.8718, 0.4634, 0.9289, 0.5134, 0.9197, 0.5134, 0.9197, 0.4634, 0.6457, 0.5134, 0.6357, 0.5134, 0.6357, 0.4634, 0.7835, 0.5134, 0.9197, 0.5134, 0.9197, 0.4634])
_uv.active_render = True
me_empty_001.materials.append(mat_empty)
me_empty_001.update()

# ---- objects
ob_geobase = bpy.data.objects.new('GeoBase', me_empty)
ob_geobase_001 = bpy.data.objects.new('GeoBase.001', me_empty_001)

# ---- transforms, parenting, visibility, modifiers, constraints
ob_geobase.location = (0.0, 0.0, 0.0)
ob_geobase.scale = (22.47, 22.47, 22.47)
_m = ob_geobase.modifiers.new('Mirror', 'MIRROR')
_m = ob_geobase.modifiers.new('Mirror.001', 'MIRROR')
_m.use_axis = (False, True, False)
_m.use_clip = True
_m = ob_geobase.modifiers.new('Solidify', 'SOLIDIFY')
_m.thickness = -0.25
ob_geobase_001.location = (0.0, 0.0, 0.0)

# ---- collection membership
scene.collection.objects.link(ob_geobase)
scene.collection.objects.link(ob_geobase_001)

# ---- scene / render settings (as saved in the file)
scene.frame_start = 1; scene.frame_end = 250; scene.frame_set(30)
scene.render.engine = 'CYCLES'
scene.render.bake_bias = 0.0
scene.render.bake_samples = 0
scene.cycles.samples = 1024
scene.cycles.sampling_pattern = 'TABULATED_SOBOL'
scene.cycles.bake_type = 'EMIT'
scene.eevee.use_volume_custom_range = False
bpy.context.view_layer.update()

# ---- added for rendering (the .blend has no active camera): camera
cam_auto = bpy.data.cameras.new('AutoCamera')
cam_auto.lens = 50.0
cam_auto.sensor_width = 36.0
cam_auto.clip_end = 2426.92
ob_auto_camera = bpy.data.objects.new('AutoCamera', cam_auto)
scene.collection.objects.link(ob_auto_camera)
ob_auto_camera.location = (138.287, -165.944, 113.438)
ob_auto_camera.rotation_euler = (1.09748, -7.21219e-08, 0.694738)
scene.camera = ob_auto_camera
bpy.context.view_layer.update()
